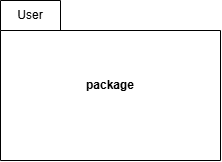

The diagram above was exported from draw.io. Its source (the exported page's mxGraphModel, read from the mxfile embedded in the PNG):
<mxGraphModel dx="911" dy="491" grid="1" gridSize="10" guides="1" tooltips="1" connect="1" arrows="1" fold="1" page="1" pageScale="1" pageWidth="827" pageHeight="1169" math="0" shadow="0">
  <root>
    <mxCell id="0" />
    <mxCell id="1" parent="0" />
    <mxCell id="rSFL3SzFMCw_-14HyUdP-1" parent="1" style="shape=folder;fontStyle=1;spacingTop=10;tabWidth=60;tabHeight=30;tabPosition=left;html=1;whiteSpace=wrap;" value="package" vertex="1">
      <mxGeometry height="160" width="220" x="70" y="70" as="geometry" />
    </mxCell>
    <mxCell id="rSFL3SzFMCw_-14HyUdP-2" parent="1" style="text;html=1;whiteSpace=wrap;strokeColor=none;fillColor=none;align=center;verticalAlign=middle;rounded=0;" value="User" vertex="1">
      <mxGeometry height="30" width="60" x="70" y="70" as="geometry" />
    </mxCell>
  </root>
</mxGraphModel>